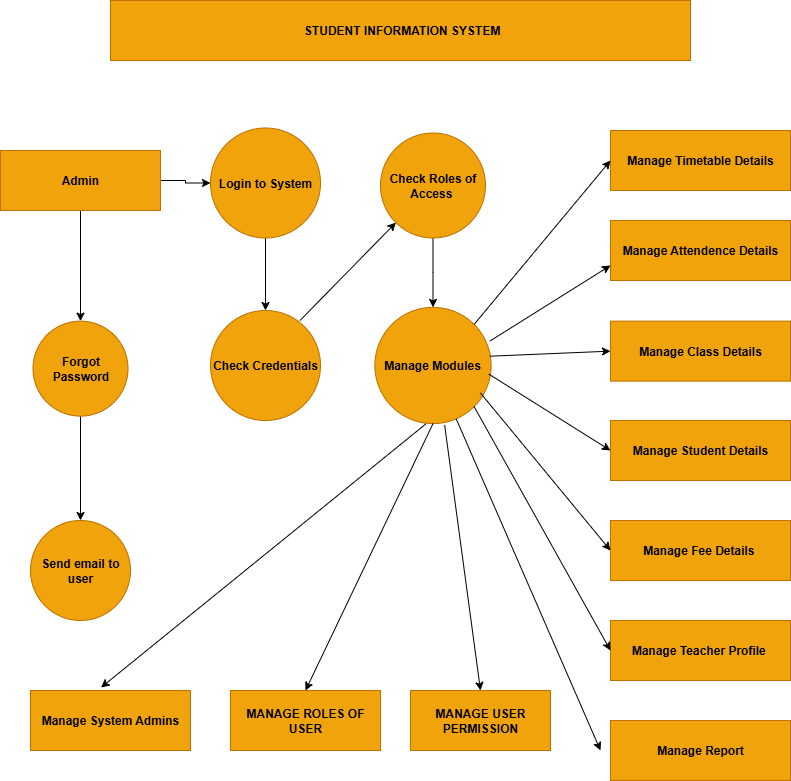

The diagram above was exported from draw.io. Its source (the exported page's mxGraphModel, read from the mxfile embedded in the PNG):
<mxGraphModel dx="1042" dy="606" grid="1" gridSize="10" guides="1" tooltips="1" connect="1" arrows="1" fold="1" page="1" pageScale="1" pageWidth="850" pageHeight="1100" math="0" shadow="0">
  <root>
    <mxCell id="0" />
    <mxCell id="1" parent="0" />
    <mxCell id="Plmel7bhqNIIYhMsU5Qr-1" value="&lt;b&gt;&amp;nbsp;STUDENT INFORMATION SYSTEM&lt;/b&gt;" style="rounded=0;whiteSpace=wrap;html=1;fillColor=#f0a30a;strokeColor=#BD7000;fontColor=#000000;" parent="1" vertex="1">
      <mxGeometry x="150" y="20" width="580" height="60" as="geometry" />
    </mxCell>
    <mxCell id="Plmel7bhqNIIYhMsU5Qr-22" value="" style="edgeStyle=orthogonalEdgeStyle;rounded=0;orthogonalLoop=1;jettySize=auto;html=1;" parent="1" source="Plmel7bhqNIIYhMsU5Qr-2" target="Plmel7bhqNIIYhMsU5Qr-3" edge="1">
      <mxGeometry relative="1" as="geometry" />
    </mxCell>
    <mxCell id="Plmel7bhqNIIYhMsU5Qr-23" value="" style="edgeStyle=orthogonalEdgeStyle;rounded=0;orthogonalLoop=1;jettySize=auto;html=1;" parent="1" source="Plmel7bhqNIIYhMsU5Qr-2" target="Plmel7bhqNIIYhMsU5Qr-7" edge="1">
      <mxGeometry relative="1" as="geometry" />
    </mxCell>
    <mxCell id="Plmel7bhqNIIYhMsU5Qr-2" value="&lt;b&gt;Admin&lt;/b&gt;" style="rounded=0;whiteSpace=wrap;html=1;fillColor=#f0a30a;strokeColor=#BD7000;fontColor=#000000;" parent="1" vertex="1">
      <mxGeometry x="40" y="170" width="160" height="60" as="geometry" />
    </mxCell>
    <mxCell id="Plmel7bhqNIIYhMsU5Qr-25" value="" style="edgeStyle=orthogonalEdgeStyle;rounded=0;orthogonalLoop=1;jettySize=auto;html=1;" parent="1" source="Plmel7bhqNIIYhMsU5Qr-3" target="Plmel7bhqNIIYhMsU5Qr-5" edge="1">
      <mxGeometry relative="1" as="geometry" />
    </mxCell>
    <mxCell id="Plmel7bhqNIIYhMsU5Qr-3" value="&lt;b&gt;Login to System&lt;/b&gt;" style="ellipse;whiteSpace=wrap;html=1;aspect=fixed;fillColor=#f0a30a;strokeColor=#BD7000;fontColor=#000000;" parent="1" vertex="1">
      <mxGeometry x="250" y="147.5" width="110" height="110" as="geometry" />
    </mxCell>
    <mxCell id="Plmel7bhqNIIYhMsU5Qr-31" value="" style="edgeStyle=orthogonalEdgeStyle;rounded=0;orthogonalLoop=1;jettySize=auto;html=1;" parent="1" source="Plmel7bhqNIIYhMsU5Qr-4" target="Plmel7bhqNIIYhMsU5Qr-6" edge="1">
      <mxGeometry relative="1" as="geometry" />
    </mxCell>
    <mxCell id="Plmel7bhqNIIYhMsU5Qr-4" value="&lt;b&gt;Check Roles of Access&amp;nbsp;&lt;/b&gt;" style="ellipse;whiteSpace=wrap;html=1;aspect=fixed;fillColor=#f0a30a;strokeColor=#BD7000;fontColor=#000000;" parent="1" vertex="1">
      <mxGeometry x="420" y="152.5" width="105" height="105" as="geometry" />
    </mxCell>
    <mxCell id="Plmel7bhqNIIYhMsU5Qr-5" value="&lt;b&gt;Check Credentials&lt;/b&gt;" style="ellipse;whiteSpace=wrap;html=1;aspect=fixed;fillColor=#f0a30a;strokeColor=#BD7000;fontColor=#000000;" parent="1" vertex="1">
      <mxGeometry x="250" y="330" width="110" height="110" as="geometry" />
    </mxCell>
    <mxCell id="Plmel7bhqNIIYhMsU5Qr-6" value="&lt;b&gt;Manage Modules&lt;/b&gt;" style="ellipse;whiteSpace=wrap;html=1;aspect=fixed;fillColor=#f0a30a;strokeColor=#BD7000;fontColor=#000000;" parent="1" vertex="1">
      <mxGeometry x="414.38" y="326.88" width="116.25" height="116.25" as="geometry" />
    </mxCell>
    <mxCell id="Plmel7bhqNIIYhMsU5Qr-32" value="" style="edgeStyle=orthogonalEdgeStyle;rounded=0;orthogonalLoop=1;jettySize=auto;html=1;" parent="1" source="Plmel7bhqNIIYhMsU5Qr-7" target="Plmel7bhqNIIYhMsU5Qr-8" edge="1">
      <mxGeometry relative="1" as="geometry" />
    </mxCell>
    <mxCell id="Plmel7bhqNIIYhMsU5Qr-7" value="&lt;b&gt;Forgot Password&lt;/b&gt;" style="ellipse;whiteSpace=wrap;html=1;aspect=fixed;fillColor=#f0a30a;strokeColor=#BD7000;fontColor=#000000;" parent="1" vertex="1">
      <mxGeometry x="72.5" y="340.63" width="95" height="95" as="geometry" />
    </mxCell>
    <mxCell id="Plmel7bhqNIIYhMsU5Qr-8" value="&lt;b&gt;Send email to user&lt;/b&gt;" style="ellipse;whiteSpace=wrap;html=1;aspect=fixed;fillColor=#f0a30a;strokeColor=#BD7000;fontColor=#000000;" parent="1" vertex="1">
      <mxGeometry x="70" y="540" width="100" height="100" as="geometry" />
    </mxCell>
    <mxCell id="Plmel7bhqNIIYhMsU5Qr-9" value="&lt;b&gt;Manage Timetable Details&lt;/b&gt;" style="rounded=0;whiteSpace=wrap;html=1;fillColor=#f0a30a;strokeColor=#BD7000;fontColor=#000000;" parent="1" vertex="1">
      <mxGeometry x="650" y="150" width="180" height="60" as="geometry" />
    </mxCell>
    <mxCell id="Plmel7bhqNIIYhMsU5Qr-10" value="&lt;b&gt;Manage Attendence Details&lt;/b&gt;" style="rounded=0;whiteSpace=wrap;html=1;fillColor=#f0a30a;strokeColor=#BD7000;fontColor=#000000;" parent="1" vertex="1">
      <mxGeometry x="650" y="240" width="180" height="60" as="geometry" />
    </mxCell>
    <mxCell id="Plmel7bhqNIIYhMsU5Qr-11" value="&lt;b&gt;Manage Class Details&lt;/b&gt;" style="rounded=0;whiteSpace=wrap;html=1;fillColor=#f0a30a;strokeColor=#BD7000;fontColor=#000000;" parent="1" vertex="1">
      <mxGeometry x="650" y="340.63" width="180" height="60" as="geometry" />
    </mxCell>
    <mxCell id="Plmel7bhqNIIYhMsU5Qr-12" value="&lt;b&gt;Manage Student Details&lt;/b&gt;" style="rounded=0;whiteSpace=wrap;html=1;fillColor=#f0a30a;strokeColor=#BD7000;fontColor=#000000;" parent="1" vertex="1">
      <mxGeometry x="650" y="440" width="180" height="60" as="geometry" />
    </mxCell>
    <mxCell id="Plmel7bhqNIIYhMsU5Qr-13" value="&lt;b&gt;Manage Fee Details&amp;nbsp;&lt;/b&gt;" style="rounded=0;whiteSpace=wrap;html=1;fillColor=#f0a30a;strokeColor=#BD7000;fontColor=#000000;" parent="1" vertex="1">
      <mxGeometry x="650" y="540" width="180" height="60" as="geometry" />
    </mxCell>
    <mxCell id="Plmel7bhqNIIYhMsU5Qr-14" value="&lt;b&gt;Manage Teacher Profile&amp;nbsp;&lt;/b&gt;" style="rounded=0;whiteSpace=wrap;html=1;fillColor=#f0a30a;strokeColor=#BD7000;fontColor=#000000;" parent="1" vertex="1">
      <mxGeometry x="650" y="640" width="180" height="60" as="geometry" />
    </mxCell>
    <mxCell id="Plmel7bhqNIIYhMsU5Qr-17" value="&lt;b&gt;Manage Report&lt;/b&gt;" style="rounded=0;whiteSpace=wrap;html=1;fillColor=#f0a30a;strokeColor=#BD7000;fontColor=#000000;" parent="1" vertex="1">
      <mxGeometry x="650" y="740" width="180" height="60" as="geometry" />
    </mxCell>
    <mxCell id="Plmel7bhqNIIYhMsU5Qr-18" value="&lt;b&gt;Manage System Admins&lt;/b&gt;" style="rounded=0;whiteSpace=wrap;html=1;fillColor=#f0a30a;strokeColor=#BD7000;fontColor=#000000;" parent="1" vertex="1">
      <mxGeometry x="70" y="710" width="160" height="60" as="geometry" />
    </mxCell>
    <mxCell id="Plmel7bhqNIIYhMsU5Qr-19" value="&lt;b&gt;MANAGE ROLES OF USER&lt;/b&gt;" style="rounded=0;whiteSpace=wrap;html=1;fillColor=#f0a30a;strokeColor=#BD7000;fontColor=#000000;" parent="1" vertex="1">
      <mxGeometry x="270" y="710" width="150" height="60" as="geometry" />
    </mxCell>
    <mxCell id="Plmel7bhqNIIYhMsU5Qr-20" value="&lt;b&gt;MANAGE USER PERMISSION&lt;/b&gt;" style="rounded=0;whiteSpace=wrap;html=1;fillColor=#f0a30a;strokeColor=#BD7000;fontColor=#000000;" parent="1" vertex="1">
      <mxGeometry x="450" y="710" width="140" height="60" as="geometry" />
    </mxCell>
    <mxCell id="Plmel7bhqNIIYhMsU5Qr-21" style="edgeStyle=orthogonalEdgeStyle;rounded=0;orthogonalLoop=1;jettySize=auto;html=1;exitX=0.5;exitY=1;exitDx=0;exitDy=0;" parent="1" source="Plmel7bhqNIIYhMsU5Qr-14" target="Plmel7bhqNIIYhMsU5Qr-14" edge="1">
      <mxGeometry relative="1" as="geometry" />
    </mxCell>
    <mxCell id="Plmel7bhqNIIYhMsU5Qr-30" value="" style="endArrow=classic;html=1;rounded=0;exitX=0.734;exitY=0.048;exitDx=0;exitDy=0;exitPerimeter=0;entryX=0;entryY=1;entryDx=0;entryDy=0;" parent="1" target="Plmel7bhqNIIYhMsU5Qr-4" edge="1">
      <mxGeometry width="50" height="50" relative="1" as="geometry">
        <mxPoint x="339.4899999999998" y="340" as="sourcePoint" />
        <mxPoint x="408.75" y="274.72" as="targetPoint" />
      </mxGeometry>
    </mxCell>
    <mxCell id="Plmel7bhqNIIYhMsU5Qr-36" value="" style="endArrow=classic;html=1;rounded=0;exitX=0.438;exitY=1.003;exitDx=0;exitDy=0;exitPerimeter=0;entryX=0.441;entryY=-0.05;entryDx=0;entryDy=0;entryPerimeter=0;" parent="1" source="Plmel7bhqNIIYhMsU5Qr-6" target="Plmel7bhqNIIYhMsU5Qr-18" edge="1">
      <mxGeometry width="50" height="50" relative="1" as="geometry">
        <mxPoint x="440" y="510" as="sourcePoint" />
        <mxPoint x="490" y="460" as="targetPoint" />
      </mxGeometry>
    </mxCell>
    <mxCell id="Plmel7bhqNIIYhMsU5Qr-38" value="" style="endArrow=classic;html=1;rounded=0;exitX=0.5;exitY=1;exitDx=0;exitDy=0;entryX=0.5;entryY=0;entryDx=0;entryDy=0;" parent="1" source="Plmel7bhqNIIYhMsU5Qr-6" target="Plmel7bhqNIIYhMsU5Qr-19" edge="1">
      <mxGeometry width="50" height="50" relative="1" as="geometry">
        <mxPoint x="640" y="560" as="sourcePoint" />
        <mxPoint x="690" y="510" as="targetPoint" />
      </mxGeometry>
    </mxCell>
    <mxCell id="Plmel7bhqNIIYhMsU5Qr-39" value="" style="endArrow=classic;html=1;rounded=0;exitX=0.6;exitY=1.011;exitDx=0;exitDy=0;exitPerimeter=0;entryX=0.5;entryY=0;entryDx=0;entryDy=0;" parent="1" source="Plmel7bhqNIIYhMsU5Qr-6" target="Plmel7bhqNIIYhMsU5Qr-20" edge="1">
      <mxGeometry width="50" height="50" relative="1" as="geometry">
        <mxPoint x="640" y="560" as="sourcePoint" />
        <mxPoint x="690" y="510" as="targetPoint" />
      </mxGeometry>
    </mxCell>
    <mxCell id="Plmel7bhqNIIYhMsU5Qr-40" value="" style="endArrow=classic;html=1;rounded=0;" parent="1" source="Plmel7bhqNIIYhMsU5Qr-6" edge="1">
      <mxGeometry width="50" height="50" relative="1" as="geometry">
        <mxPoint x="640" y="560" as="sourcePoint" />
        <mxPoint x="640" y="770" as="targetPoint" />
      </mxGeometry>
    </mxCell>
    <mxCell id="Plmel7bhqNIIYhMsU5Qr-43" value="" style="endArrow=classic;html=1;rounded=0;exitX=1;exitY=1;exitDx=0;exitDy=0;entryX=0;entryY=0.5;entryDx=0;entryDy=0;" parent="1" source="Plmel7bhqNIIYhMsU5Qr-6" target="Plmel7bhqNIIYhMsU5Qr-14" edge="1">
      <mxGeometry width="50" height="50" relative="1" as="geometry">
        <mxPoint x="550" y="460" as="sourcePoint" />
        <mxPoint x="600" y="410" as="targetPoint" />
      </mxGeometry>
    </mxCell>
    <mxCell id="Plmel7bhqNIIYhMsU5Qr-44" value="" style="endArrow=classic;html=1;rounded=0;exitX=0.908;exitY=0.736;exitDx=0;exitDy=0;exitPerimeter=0;entryX=0;entryY=0.5;entryDx=0;entryDy=0;" parent="1" source="Plmel7bhqNIIYhMsU5Qr-6" target="Plmel7bhqNIIYhMsU5Qr-13" edge="1">
      <mxGeometry width="50" height="50" relative="1" as="geometry">
        <mxPoint x="640" y="560" as="sourcePoint" />
        <mxPoint x="690" y="510" as="targetPoint" />
      </mxGeometry>
    </mxCell>
    <mxCell id="Plmel7bhqNIIYhMsU5Qr-46" value="" style="endArrow=classic;html=1;rounded=0;exitX=0.98;exitY=0.574;exitDx=0;exitDy=0;exitPerimeter=0;" parent="1" source="Plmel7bhqNIIYhMsU5Qr-6" edge="1">
      <mxGeometry width="50" height="50" relative="1" as="geometry">
        <mxPoint x="640" y="560" as="sourcePoint" />
        <mxPoint x="650" y="470" as="targetPoint" />
      </mxGeometry>
    </mxCell>
    <mxCell id="Plmel7bhqNIIYhMsU5Qr-47" value="" style="endArrow=classic;html=1;rounded=0;exitX=0.989;exitY=0.42;exitDx=0;exitDy=0;exitPerimeter=0;entryX=0;entryY=0.5;entryDx=0;entryDy=0;" parent="1" source="Plmel7bhqNIIYhMsU5Qr-6" target="Plmel7bhqNIIYhMsU5Qr-11" edge="1">
      <mxGeometry width="50" height="50" relative="1" as="geometry">
        <mxPoint x="640" y="560" as="sourcePoint" />
        <mxPoint x="690" y="510" as="targetPoint" />
      </mxGeometry>
    </mxCell>
    <mxCell id="Plmel7bhqNIIYhMsU5Qr-48" value="" style="endArrow=classic;html=1;rounded=0;exitX=0.989;exitY=0.29;exitDx=0;exitDy=0;exitPerimeter=0;entryX=0;entryY=0.75;entryDx=0;entryDy=0;" parent="1" source="Plmel7bhqNIIYhMsU5Qr-6" target="Plmel7bhqNIIYhMsU5Qr-10" edge="1">
      <mxGeometry width="50" height="50" relative="1" as="geometry">
        <mxPoint x="640" y="560" as="sourcePoint" />
        <mxPoint x="690" y="510" as="targetPoint" />
      </mxGeometry>
    </mxCell>
    <mxCell id="Plmel7bhqNIIYhMsU5Qr-49" value="" style="endArrow=classic;html=1;rounded=0;exitX=1;exitY=0;exitDx=0;exitDy=0;entryX=0;entryY=0.5;entryDx=0;entryDy=0;" parent="1" source="Plmel7bhqNIIYhMsU5Qr-6" target="Plmel7bhqNIIYhMsU5Qr-9" edge="1">
      <mxGeometry width="50" height="50" relative="1" as="geometry">
        <mxPoint x="640" y="560" as="sourcePoint" />
        <mxPoint x="690" y="510" as="targetPoint" />
      </mxGeometry>
    </mxCell>
  </root>
</mxGraphModel>